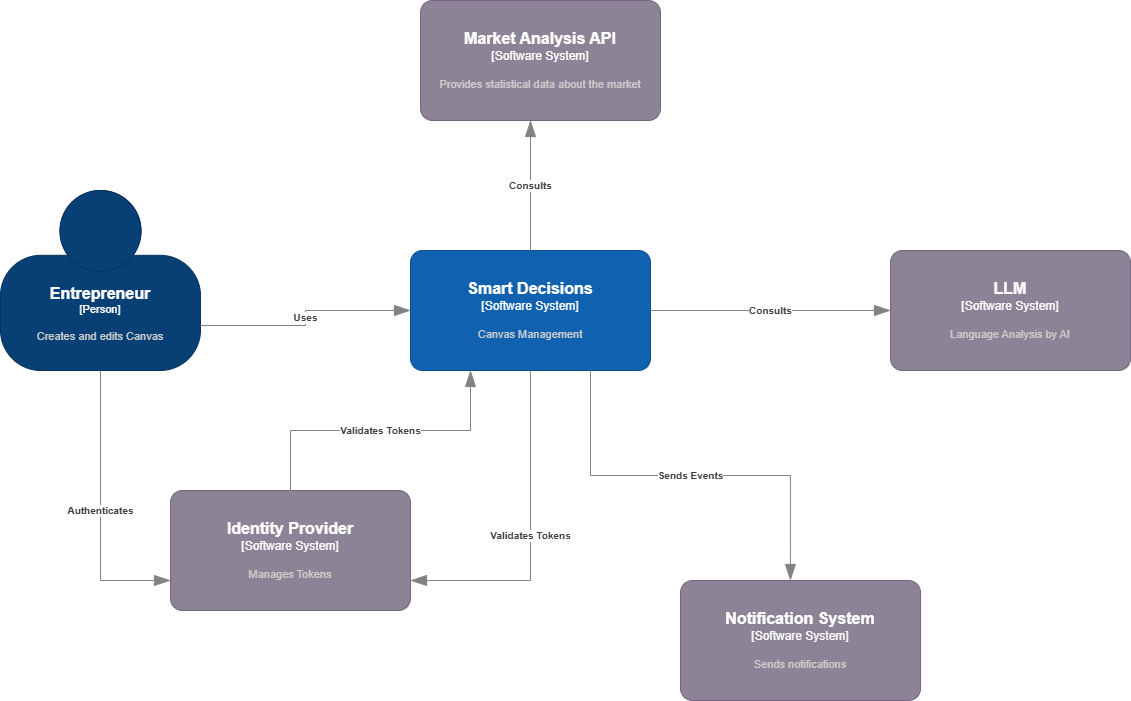

The diagram above was exported from draw.io. Its source (the exported page's mxGraphModel, read from the mxfile embedded in the PNG):
<mxGraphModel dx="830" dy="1620" grid="1" gridSize="10" guides="1" tooltips="1" connect="1" arrows="1" fold="1" page="1" pageScale="1" pageWidth="827" pageHeight="1169" math="0" shadow="0">
  <root>
    <mxCell id="0" />
    <mxCell id="1" parent="0" />
    <object placeholders="1" c4Name="Entrepreneur" c4Type="Person" c4Description="Creates and edits Canvas" label="&lt;font style=&quot;font-size: 16px&quot;&gt;&lt;b&gt;%c4Name%&lt;/b&gt;&lt;/font&gt;&lt;div&gt;[%c4Type%]&lt;/div&gt;&lt;br&gt;&lt;div&gt;&lt;font style=&quot;font-size: 11px&quot;&gt;&lt;font color=&quot;#cccccc&quot;&gt;%c4Description%&lt;/font&gt;&lt;/div&gt;" id="E8UWj7GdYmcg-UjEGInJ-5">
      <mxCell parent="1" style="html=1;fontSize=11;dashed=0;whiteSpace=wrap;fillColor=#083F75;strokeColor=#06315C;fontColor=#ffffff;shape=mxgraph.c4.person2;align=center;metaEdit=1;points=[[0.5,0,0],[1,0.5,0],[1,0.75,0],[0.75,1,0],[0.5,1,0],[0.25,1,0],[0,0.75,0],[0,0.5,0]];resizable=0;" vertex="1">
        <mxGeometry height="180" width="200" x="50" y="120" as="geometry" />
      </mxCell>
    </object>
    <object placeholders="1" c4Name="Smart Decisions" c4Type="Software System" c4Description="Canvas Management" label="&lt;font style=&quot;font-size: 16px&quot;&gt;&lt;b&gt;%c4Name%&lt;/b&gt;&lt;/font&gt;&lt;div&gt;[%c4Type%]&lt;/div&gt;&lt;br&gt;&lt;div&gt;&lt;font style=&quot;font-size: 11px&quot;&gt;&lt;font color=&quot;#cccccc&quot;&gt;%c4Description%&lt;/font&gt;&lt;/div&gt;" id="E8UWj7GdYmcg-UjEGInJ-6">
      <mxCell parent="1" style="rounded=1;whiteSpace=wrap;html=1;labelBackgroundColor=none;fillColor=#1061B0;fontColor=#ffffff;align=center;arcSize=10;strokeColor=#0D5091;metaEdit=1;resizable=0;points=[[0.25,0,0],[0.5,0,0],[0.75,0,0],[1,0.25,0],[1,0.5,0],[1,0.75,0],[0.75,1,0],[0.5,1,0],[0.25,1,0],[0,0.75,0],[0,0.5,0],[0,0.25,0]];" vertex="1">
        <mxGeometry height="120" width="240" x="460" y="180" as="geometry" />
      </mxCell>
    </object>
    <object placeholders="1" c4Type="Relationship" c4Description="Uses" label="&lt;div style=&quot;text-align: left&quot;&gt;&lt;div style=&quot;text-align: center&quot;&gt;&lt;b&gt;%c4Description%&lt;/b&gt;&lt;/div&gt;" id="E8UWj7GdYmcg-UjEGInJ-7">
      <mxCell edge="1" parent="1" source="E8UWj7GdYmcg-UjEGInJ-5" style="endArrow=blockThin;html=1;fontSize=10;fontColor=#404040;strokeWidth=1;endFill=1;strokeColor=#828282;elbow=vertical;metaEdit=1;endSize=14;startSize=14;jumpStyle=arc;jumpSize=16;rounded=0;edgeStyle=orthogonalEdgeStyle;exitX=1;exitY=0.75;exitDx=0;exitDy=0;exitPerimeter=0;entryX=0;entryY=0.5;entryDx=0;entryDy=0;entryPerimeter=0;" target="E8UWj7GdYmcg-UjEGInJ-6">
        <mxGeometry relative="1" width="240" as="geometry">
          <Array as="points" />
          <mxPoint x="290" y="240" as="sourcePoint" />
          <mxPoint x="530" y="240" as="targetPoint" />
        </mxGeometry>
      </mxCell>
    </object>
    <object placeholders="1" c4Name="Market Analysis API" c4Type="Software System" c4Description="Provides statistical data about the market" label="&lt;font style=&quot;font-size: 16px&quot;&gt;&lt;b&gt;%c4Name%&lt;/b&gt;&lt;/font&gt;&lt;div&gt;[%c4Type%]&lt;/div&gt;&lt;br&gt;&lt;div&gt;&lt;font style=&quot;font-size: 11px&quot;&gt;&lt;font color=&quot;#cccccc&quot;&gt;%c4Description%&lt;/font&gt;&lt;/div&gt;" id="E8UWj7GdYmcg-UjEGInJ-8">
      <mxCell parent="1" style="rounded=1;whiteSpace=wrap;html=1;labelBackgroundColor=none;fillColor=#8C8496;fontColor=#ffffff;align=center;arcSize=10;strokeColor=#736782;metaEdit=1;resizable=0;points=[[0.25,0,0],[0.5,0,0],[0.75,0,0],[1,0.25,0],[1,0.5,0],[1,0.75,0],[0.75,1,0],[0.5,1,0],[0.25,1,0],[0,0.75,0],[0,0.5,0],[0,0.25,0]];" vertex="1">
        <mxGeometry height="120" width="240" x="470" y="-70" as="geometry" />
      </mxCell>
    </object>
    <object placeholders="1" c4Type="Relationship" c4Description="Consults" label="&lt;div style=&quot;text-align: left&quot;&gt;&lt;div style=&quot;text-align: center&quot;&gt;&lt;b&gt;%c4Description%&lt;/b&gt;&lt;/div&gt;" id="E8UWj7GdYmcg-UjEGInJ-9">
      <mxCell edge="1" parent="1" source="E8UWj7GdYmcg-UjEGInJ-6" style="endArrow=blockThin;html=1;fontSize=10;fontColor=#404040;strokeWidth=1;endFill=1;strokeColor=#828282;elbow=vertical;metaEdit=1;endSize=14;startSize=14;jumpStyle=arc;jumpSize=16;rounded=0;edgeStyle=orthogonalEdgeStyle;" target="E8UWj7GdYmcg-UjEGInJ-8">
        <mxGeometry relative="1" width="240" as="geometry">
          <Array as="points">
            <mxPoint x="590" y="280" />
            <mxPoint x="590" y="280" />
          </Array>
          <mxPoint x="290" y="310" as="sourcePoint" />
          <mxPoint x="530" y="310" as="targetPoint" />
        </mxGeometry>
      </mxCell>
    </object>
    <object placeholders="1" c4Name="LLM" c4Type="Software System" c4Description="Language Analysis by AI" label="&lt;font style=&quot;font-size: 16px&quot;&gt;&lt;b&gt;%c4Name%&lt;/b&gt;&lt;/font&gt;&lt;div&gt;[%c4Type%]&lt;/div&gt;&lt;br&gt;&lt;div&gt;&lt;font style=&quot;font-size: 11px&quot;&gt;&lt;font color=&quot;#cccccc&quot;&gt;%c4Description%&lt;/font&gt;&lt;/div&gt;" id="E8UWj7GdYmcg-UjEGInJ-10">
      <mxCell parent="1" style="rounded=1;whiteSpace=wrap;html=1;labelBackgroundColor=none;fillColor=#8C8496;fontColor=#ffffff;align=center;arcSize=10;strokeColor=#736782;metaEdit=1;resizable=0;points=[[0.25,0,0],[0.5,0,0],[0.75,0,0],[1,0.25,0],[1,0.5,0],[1,0.75,0],[0.75,1,0],[0.5,1,0],[0.25,1,0],[0,0.75,0],[0,0.5,0],[0,0.25,0]];" vertex="1">
        <mxGeometry height="120" width="240" x="940" y="180" as="geometry" />
      </mxCell>
    </object>
    <object placeholders="1" c4Type="Relationship" c4Description="Consults" label="&lt;div style=&quot;text-align: left&quot;&gt;&lt;div style=&quot;text-align: center&quot;&gt;&lt;b&gt;%c4Description%&lt;/b&gt;&lt;/div&gt;" id="E8UWj7GdYmcg-UjEGInJ-11">
      <mxCell edge="1" parent="1" source="E8UWj7GdYmcg-UjEGInJ-6" style="endArrow=blockThin;html=1;fontSize=10;fontColor=#404040;strokeWidth=1;endFill=1;strokeColor=#828282;elbow=vertical;metaEdit=1;endSize=14;startSize=14;jumpStyle=arc;jumpSize=16;rounded=0;edgeStyle=orthogonalEdgeStyle;" target="E8UWj7GdYmcg-UjEGInJ-10">
        <mxGeometry relative="1" width="240" as="geometry">
          <mxPoint x="290" y="510" as="sourcePoint" />
          <mxPoint x="530" y="510" as="targetPoint" />
        </mxGeometry>
      </mxCell>
    </object>
    <object placeholders="1" c4Name="Notification System" c4Type="Software System" c4Description="Sends notifications" label="&lt;font style=&quot;font-size: 16px&quot;&gt;&lt;b&gt;%c4Name%&lt;/b&gt;&lt;/font&gt;&lt;div&gt;[%c4Type%]&lt;/div&gt;&lt;br&gt;&lt;div&gt;&lt;font style=&quot;font-size: 11px&quot;&gt;&lt;font color=&quot;#cccccc&quot;&gt;%c4Description%&lt;/font&gt;&lt;/div&gt;" id="E8UWj7GdYmcg-UjEGInJ-12">
      <mxCell parent="1" style="rounded=1;whiteSpace=wrap;html=1;labelBackgroundColor=none;fillColor=#8C8496;fontColor=#ffffff;align=center;arcSize=10;strokeColor=#736782;metaEdit=1;resizable=0;points=[[0.25,0,0],[0.5,0,0],[0.75,0,0],[1,0.25,0],[1,0.5,0],[1,0.75,0],[0.75,1,0],[0.5,1,0],[0.25,1,0],[0,0.75,0],[0,0.5,0],[0,0.25,0]];" vertex="1">
        <mxGeometry height="120" width="240" x="730" y="510" as="geometry" />
      </mxCell>
    </object>
    <object placeholders="1" c4Name="Identity Provider" c4Type="Software System" c4Description="Manages Tokens" label="&lt;font style=&quot;font-size: 16px&quot;&gt;&lt;b&gt;%c4Name%&lt;/b&gt;&lt;/font&gt;&lt;div&gt;[%c4Type%]&lt;/div&gt;&lt;br&gt;&lt;div&gt;&lt;font style=&quot;font-size: 11px&quot;&gt;&lt;font color=&quot;#cccccc&quot;&gt;%c4Description%&lt;/font&gt;&lt;/div&gt;" id="E8UWj7GdYmcg-UjEGInJ-14">
      <mxCell parent="1" style="rounded=1;whiteSpace=wrap;html=1;labelBackgroundColor=none;fillColor=#8C8496;fontColor=#ffffff;align=center;arcSize=10;strokeColor=#736782;metaEdit=1;resizable=0;points=[[0.25,0,0],[0.5,0,0],[0.75,0,0],[1,0.25,0],[1,0.5,0],[1,0.75,0],[0.75,1,0],[0.5,1,0],[0.25,1,0],[0,0.75,0],[0,0.5,0],[0,0.25,0]];" vertex="1">
        <mxGeometry height="120" width="240" x="220" y="420" as="geometry" />
      </mxCell>
    </object>
    <object placeholders="1" c4Type="Relationship" c4Description="Authenticates" label="&lt;div style=&quot;text-align: left&quot;&gt;&lt;div style=&quot;text-align: center&quot;&gt;&lt;b&gt;%c4Description%&lt;/b&gt;&lt;/div&gt;" id="E8UWj7GdYmcg-UjEGInJ-17">
      <mxCell edge="1" parent="1" source="E8UWj7GdYmcg-UjEGInJ-5" style="endArrow=blockThin;html=1;fontSize=10;fontColor=#404040;strokeWidth=1;endFill=1;strokeColor=#828282;elbow=vertical;metaEdit=1;endSize=14;startSize=14;jumpStyle=arc;jumpSize=16;rounded=0;edgeStyle=orthogonalEdgeStyle;entryX=0;entryY=0.75;entryDx=0;entryDy=0;entryPerimeter=0;" target="E8UWj7GdYmcg-UjEGInJ-14">
        <mxGeometry relative="1" width="240" as="geometry">
          <mxPoint x="560" y="410" as="sourcePoint" />
          <mxPoint x="800" y="410" as="targetPoint" />
        </mxGeometry>
      </mxCell>
    </object>
    <object placeholders="1" c4Type="Relationship" c4Description="Validates Tokens" label="&lt;div style=&quot;text-align: left&quot;&gt;&lt;div style=&quot;text-align: center&quot;&gt;&lt;b&gt;%c4Description%&lt;/b&gt;&lt;/div&gt;" id="E8UWj7GdYmcg-UjEGInJ-18">
      <mxCell edge="1" parent="1" source="E8UWj7GdYmcg-UjEGInJ-6" style="endArrow=blockThin;html=1;fontSize=10;fontColor=#404040;strokeWidth=1;endFill=1;strokeColor=#828282;elbow=vertical;metaEdit=1;endSize=14;startSize=14;jumpStyle=arc;jumpSize=16;rounded=0;edgeStyle=orthogonalEdgeStyle;entryX=1;entryY=0.75;entryDx=0;entryDy=0;entryPerimeter=0;" target="E8UWj7GdYmcg-UjEGInJ-14">
        <mxGeometry relative="1" width="240" as="geometry">
          <mxPoint x="560" y="410" as="sourcePoint" />
          <mxPoint x="800" y="410" as="targetPoint" />
        </mxGeometry>
      </mxCell>
    </object>
    <object placeholders="1" c4Type="Relationship" c4Description="Sends Events" label="&lt;div style=&quot;text-align: left&quot;&gt;&lt;div style=&quot;text-align: center&quot;&gt;&lt;b&gt;%c4Description%&lt;/b&gt;&lt;/div&gt;" id="E8UWj7GdYmcg-UjEGInJ-19">
      <mxCell edge="1" parent="1" source="E8UWj7GdYmcg-UjEGInJ-6" style="endArrow=blockThin;html=1;fontSize=10;fontColor=#404040;strokeWidth=1;endFill=1;strokeColor=#828282;elbow=vertical;metaEdit=1;endSize=14;startSize=14;jumpStyle=arc;jumpSize=16;rounded=0;edgeStyle=orthogonalEdgeStyle;exitX=0.75;exitY=1;exitDx=0;exitDy=0;exitPerimeter=0;entryX=0.458;entryY=0;entryDx=0;entryDy=0;entryPerimeter=0;" target="E8UWj7GdYmcg-UjEGInJ-12">
        <mxGeometry relative="1" width="240" as="geometry">
          <mxPoint x="560" y="410" as="sourcePoint" />
          <mxPoint x="800" y="410" as="targetPoint" />
        </mxGeometry>
      </mxCell>
    </object>
    <object placeholders="1" c4Type="Relationship" c4Description="Validates Tokens" label="&lt;div style=&quot;text-align: left&quot;&gt;&lt;div style=&quot;text-align: center&quot;&gt;&lt;b&gt;%c4Description%&lt;/b&gt;&lt;/div&gt;" id="pWyc_ft1kGJSP4UzY1e--1">
      <mxCell edge="1" parent="1" source="E8UWj7GdYmcg-UjEGInJ-14" style="endArrow=blockThin;html=1;fontSize=10;fontColor=#404040;strokeWidth=1;endFill=1;strokeColor=#828282;elbow=vertical;metaEdit=1;endSize=14;startSize=14;jumpStyle=arc;jumpSize=16;rounded=0;edgeStyle=orthogonalEdgeStyle;exitX=0.5;exitY=0;exitDx=0;exitDy=0;exitPerimeter=0;entryX=0.25;entryY=1;entryDx=0;entryDy=0;entryPerimeter=0;" target="E8UWj7GdYmcg-UjEGInJ-6">
        <mxGeometry relative="1" width="240" as="geometry">
          <mxPoint x="310" y="330" as="sourcePoint" />
          <mxPoint x="550" y="330" as="targetPoint" />
        </mxGeometry>
      </mxCell>
    </object>
  </root>
</mxGraphModel>